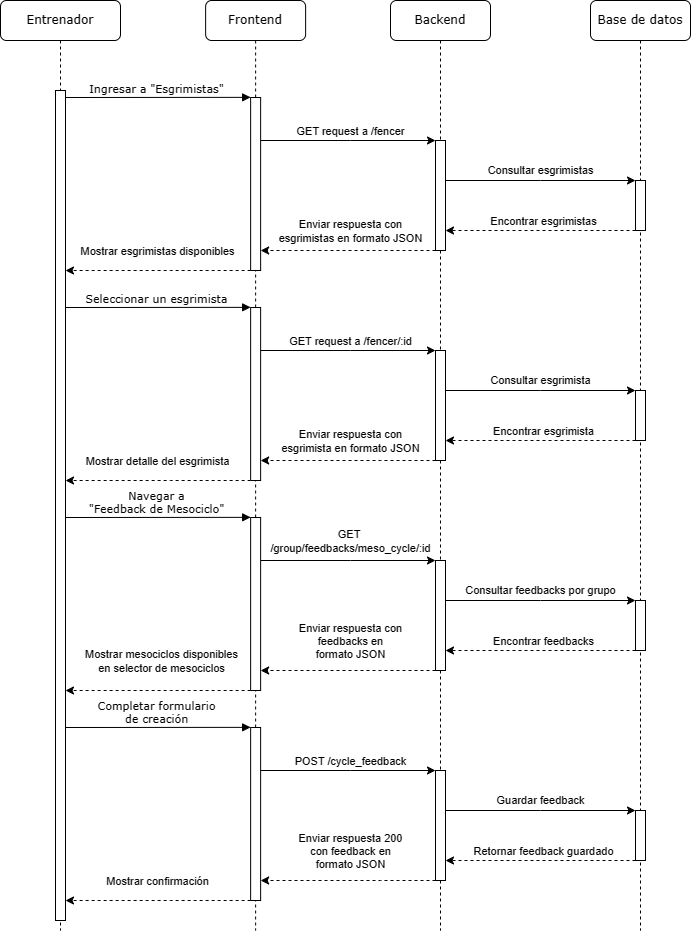

The diagram above was exported from draw.io. Its source (the exported page's mxGraphModel, read from the mxfile embedded in the PNG):
<mxGraphModel dx="1809" dy="1066" grid="1" gridSize="10" guides="1" tooltips="1" connect="1" arrows="1" fold="1" page="1" pageScale="1" pageWidth="850" pageHeight="1100" math="0" shadow="0">
  <root>
    <mxCell id="0" />
    <mxCell id="1" parent="0" />
    <mxCell id="2" value="Backend" style="shape=umlLifeline;perimeter=lifelinePerimeter;whiteSpace=wrap;html=1;container=0;collapsible=0;recursiveResize=0;outlineConnect=0;rounded=1;shadow=0;comic=0;labelBackgroundColor=none;strokeWidth=1;fontFamily=Verdana;fontSize=12;align=center;" vertex="1" parent="1">
      <mxGeometry x="620" y="90" width="100" height="930" as="geometry" />
    </mxCell>
    <mxCell id="3" value="Base de datos" style="shape=umlLifeline;perimeter=lifelinePerimeter;whiteSpace=wrap;html=1;container=0;collapsible=0;recursiveResize=0;outlineConnect=0;rounded=1;shadow=0;comic=0;labelBackgroundColor=none;strokeWidth=1;fontFamily=Verdana;fontSize=12;align=center;" vertex="1" parent="1">
      <mxGeometry x="820" y="90" width="100" height="930" as="geometry" />
    </mxCell>
    <mxCell id="4" value="Entrenador" style="shape=umlLifeline;perimeter=lifelinePerimeter;whiteSpace=wrap;html=1;container=0;collapsible=0;recursiveResize=0;outlineConnect=0;rounded=1;shadow=0;comic=0;labelBackgroundColor=none;strokeWidth=1;fontFamily=Verdana;fontSize=12;align=center;" vertex="1" parent="1">
      <mxGeometry x="230" y="90" width="120" height="930" as="geometry" />
    </mxCell>
    <mxCell id="5" value="Frontend" style="shape=umlLifeline;perimeter=lifelinePerimeter;whiteSpace=wrap;html=1;container=0;collapsible=0;recursiveResize=0;outlineConnect=0;rounded=1;shadow=0;comic=0;labelBackgroundColor=none;strokeWidth=1;fontFamily=Verdana;fontSize=12;align=center;" vertex="1" parent="1">
      <mxGeometry x="435.13" y="90" width="100" height="930" as="geometry" />
    </mxCell>
    <mxCell id="6" style="edgeStyle=orthogonalEdgeStyle;rounded=0;orthogonalLoop=1;jettySize=auto;html=1;" edge="1" source="10" target="13" parent="1">
      <mxGeometry relative="1" as="geometry">
        <Array as="points">
          <mxPoint x="770" y="270" />
          <mxPoint x="770" y="270" />
        </Array>
      </mxGeometry>
    </mxCell>
    <mxCell id="7" value="Consultar esgrimistas" style="edgeLabel;html=1;align=center;verticalAlign=middle;resizable=0;points=[];" vertex="1" connectable="0" parent="6">
      <mxGeometry x="-0.0632" relative="1" as="geometry">
        <mxPoint x="6" y="-11" as="offset" />
      </mxGeometry>
    </mxCell>
    <mxCell id="8" style="edgeStyle=orthogonalEdgeStyle;rounded=0;orthogonalLoop=1;jettySize=auto;html=1;dashed=1;" edge="1" source="10" target="19" parent="1">
      <mxGeometry relative="1" as="geometry">
        <Array as="points">
          <mxPoint x="610" y="340" />
          <mxPoint x="610" y="340" />
        </Array>
      </mxGeometry>
    </mxCell>
    <mxCell id="9" value="Enviar respuesta con &lt;br&gt;esgrimistas en formato JSON" style="edgeLabel;html=1;align=center;verticalAlign=middle;resizable=0;points=[];" vertex="1" connectable="0" parent="8">
      <mxGeometry x="-0.0183" y="1" relative="1" as="geometry">
        <mxPoint y="-21" as="offset" />
      </mxGeometry>
    </mxCell>
    <mxCell id="10" value="" style="html=1;points=[];perimeter=orthogonalPerimeter;rounded=0;shadow=0;comic=0;labelBackgroundColor=none;strokeWidth=1;fontFamily=Verdana;fontSize=12;align=center;" vertex="1" parent="1">
      <mxGeometry x="665" y="230" width="10" height="110" as="geometry" />
    </mxCell>
    <mxCell id="11" style="edgeStyle=orthogonalEdgeStyle;rounded=0;orthogonalLoop=1;jettySize=auto;html=1;dashed=1;" edge="1" source="13" target="10" parent="1">
      <mxGeometry relative="1" as="geometry">
        <Array as="points">
          <mxPoint x="820" y="320" />
          <mxPoint x="820" y="320" />
        </Array>
      </mxGeometry>
    </mxCell>
    <mxCell id="12" value="Encontrar esgrimistas" style="edgeLabel;html=1;align=center;verticalAlign=middle;resizable=0;points=[];" vertex="1" connectable="0" parent="11">
      <mxGeometry x="-0.0211" y="3" relative="1" as="geometry">
        <mxPoint y="-13" as="offset" />
      </mxGeometry>
    </mxCell>
    <mxCell id="13" value="" style="html=1;points=[];perimeter=orthogonalPerimeter;rounded=0;shadow=0;comic=0;labelBackgroundColor=none;strokeWidth=1;fontFamily=Verdana;fontSize=12;align=center;" vertex="1" parent="1">
      <mxGeometry x="865" y="270" width="10" height="50" as="geometry" />
    </mxCell>
    <mxCell id="14" value="Ingresar a &quot;Esgrimistas&quot;" style="html=1;verticalAlign=bottom;endArrow=block;entryX=0;entryY=0;labelBackgroundColor=none;fontFamily=Verdana;fontSize=11;edgeStyle=elbowEdgeStyle;elbow=vertical;" edge="1" target="19" parent="1">
      <mxGeometry x="-0.0061" relative="1" as="geometry">
        <mxPoint x="295" y="187" as="sourcePoint" />
        <mxPoint as="offset" />
      </mxGeometry>
    </mxCell>
    <mxCell id="15" style="edgeStyle=orthogonalEdgeStyle;rounded=0;orthogonalLoop=1;jettySize=auto;html=1;" edge="1" source="19" target="10" parent="1">
      <mxGeometry relative="1" as="geometry">
        <Array as="points">
          <mxPoint x="580" y="230" />
          <mxPoint x="580" y="230" />
        </Array>
      </mxGeometry>
    </mxCell>
    <mxCell id="16" value="GET request a /fencer" style="edgeLabel;html=1;align=center;verticalAlign=middle;resizable=0;points=[];" vertex="1" connectable="0" parent="15">
      <mxGeometry x="0.1308" y="1" relative="1" as="geometry">
        <mxPoint x="-9" y="-9" as="offset" />
      </mxGeometry>
    </mxCell>
    <mxCell id="17" style="edgeStyle=orthogonalEdgeStyle;rounded=0;orthogonalLoop=1;jettySize=auto;html=1;dashed=1;" edge="1" source="19" target="65" parent="1">
      <mxGeometry relative="1" as="geometry">
        <Array as="points">
          <mxPoint x="400" y="360" />
          <mxPoint x="400" y="360" />
        </Array>
      </mxGeometry>
    </mxCell>
    <mxCell id="18" value="Mostrar esgrimistas disponibles" style="edgeLabel;html=1;align=center;verticalAlign=middle;resizable=0;points=[];" vertex="1" connectable="0" parent="17">
      <mxGeometry x="0.2258" y="3" relative="1" as="geometry">
        <mxPoint x="19" y="-23" as="offset" />
      </mxGeometry>
    </mxCell>
    <mxCell id="19" value="" style="html=1;points=[];perimeter=orthogonalPerimeter;rounded=0;shadow=0;comic=0;labelBackgroundColor=none;strokeWidth=1;fontFamily=Verdana;fontSize=12;align=center;" vertex="1" parent="1">
      <mxGeometry x="480.13" y="187" width="10" height="173" as="geometry" />
    </mxCell>
    <mxCell id="20" value="" style="html=1;points=[];perimeter=orthogonalPerimeter;rounded=0;shadow=0;comic=0;labelBackgroundColor=none;strokeWidth=1;fontFamily=Verdana;fontSize=12;align=center;" vertex="1" parent="1">
      <mxGeometry x="285" y="390" width="10" height="180" as="geometry" />
    </mxCell>
    <mxCell id="21" style="edgeStyle=orthogonalEdgeStyle;rounded=0;orthogonalLoop=1;jettySize=auto;html=1;" edge="1" source="25" target="28" parent="1">
      <mxGeometry relative="1" as="geometry">
        <Array as="points">
          <mxPoint x="770" y="480" />
          <mxPoint x="770" y="480" />
        </Array>
      </mxGeometry>
    </mxCell>
    <mxCell id="22" value="Consultar esgrimista" style="edgeLabel;html=1;align=center;verticalAlign=middle;resizable=0;points=[];" vertex="1" connectable="0" parent="21">
      <mxGeometry x="-0.0632" relative="1" as="geometry">
        <mxPoint x="6" y="-11" as="offset" />
      </mxGeometry>
    </mxCell>
    <mxCell id="23" style="edgeStyle=orthogonalEdgeStyle;rounded=0;orthogonalLoop=1;jettySize=auto;html=1;dashed=1;" edge="1" source="25" target="34" parent="1">
      <mxGeometry relative="1" as="geometry">
        <Array as="points">
          <mxPoint x="610" y="550" />
          <mxPoint x="610" y="550" />
        </Array>
      </mxGeometry>
    </mxCell>
    <mxCell id="24" value="Enviar respuesta con&lt;br style=&quot;border-color: var(--border-color);&quot;&gt;esgrimista en formato JSON" style="edgeLabel;html=1;align=center;verticalAlign=middle;resizable=0;points=[];" vertex="1" connectable="0" parent="23">
      <mxGeometry x="-0.0183" y="1" relative="1" as="geometry">
        <mxPoint y="-21" as="offset" />
      </mxGeometry>
    </mxCell>
    <mxCell id="25" value="" style="html=1;points=[];perimeter=orthogonalPerimeter;rounded=0;shadow=0;comic=0;labelBackgroundColor=none;strokeWidth=1;fontFamily=Verdana;fontSize=12;align=center;" vertex="1" parent="1">
      <mxGeometry x="665" y="440" width="10" height="110" as="geometry" />
    </mxCell>
    <mxCell id="26" style="edgeStyle=orthogonalEdgeStyle;rounded=0;orthogonalLoop=1;jettySize=auto;html=1;dashed=1;" edge="1" source="28" target="25" parent="1">
      <mxGeometry relative="1" as="geometry">
        <Array as="points">
          <mxPoint x="820" y="530" />
          <mxPoint x="820" y="530" />
        </Array>
      </mxGeometry>
    </mxCell>
    <mxCell id="27" value="Encontrar esgrimista" style="edgeLabel;html=1;align=center;verticalAlign=middle;resizable=0;points=[];" vertex="1" connectable="0" parent="26">
      <mxGeometry x="-0.0211" y="3" relative="1" as="geometry">
        <mxPoint y="-13" as="offset" />
      </mxGeometry>
    </mxCell>
    <mxCell id="28" value="" style="html=1;points=[];perimeter=orthogonalPerimeter;rounded=0;shadow=0;comic=0;labelBackgroundColor=none;strokeWidth=1;fontFamily=Verdana;fontSize=12;align=center;" vertex="1" parent="1">
      <mxGeometry x="865" y="480" width="10" height="50" as="geometry" />
    </mxCell>
    <mxCell id="29" value="Seleccionar un esgrimista" style="html=1;verticalAlign=bottom;endArrow=block;entryX=0;entryY=0;labelBackgroundColor=none;fontFamily=Verdana;fontSize=11;edgeStyle=elbowEdgeStyle;elbow=vertical;" edge="1" target="34" parent="1">
      <mxGeometry x="-0.0061" relative="1" as="geometry">
        <mxPoint x="295" y="397" as="sourcePoint" />
        <mxPoint as="offset" />
      </mxGeometry>
    </mxCell>
    <mxCell id="30" style="edgeStyle=orthogonalEdgeStyle;rounded=0;orthogonalLoop=1;jettySize=auto;html=1;" edge="1" source="34" target="25" parent="1">
      <mxGeometry relative="1" as="geometry">
        <Array as="points">
          <mxPoint x="580" y="440" />
          <mxPoint x="580" y="440" />
        </Array>
      </mxGeometry>
    </mxCell>
    <mxCell id="31" value="GET request a /fencer/:id" style="edgeLabel;html=1;align=center;verticalAlign=middle;resizable=0;points=[];" vertex="1" connectable="0" parent="30">
      <mxGeometry x="0.1308" y="1" relative="1" as="geometry">
        <mxPoint x="-9" y="-9" as="offset" />
      </mxGeometry>
    </mxCell>
    <mxCell id="32" style="edgeStyle=orthogonalEdgeStyle;rounded=0;orthogonalLoop=1;jettySize=auto;html=1;dashed=1;" edge="1" source="34" target="20" parent="1">
      <mxGeometry relative="1" as="geometry">
        <Array as="points">
          <mxPoint x="400" y="570" />
          <mxPoint x="400" y="570" />
        </Array>
      </mxGeometry>
    </mxCell>
    <mxCell id="33" value="Mostrar detalle del esgrimista" style="edgeLabel;html=1;align=center;verticalAlign=middle;resizable=0;points=[];" vertex="1" connectable="0" parent="32">
      <mxGeometry x="0.2258" y="3" relative="1" as="geometry">
        <mxPoint x="19" y="-23" as="offset" />
      </mxGeometry>
    </mxCell>
    <mxCell id="34" value="" style="html=1;points=[];perimeter=orthogonalPerimeter;rounded=0;shadow=0;comic=0;labelBackgroundColor=none;strokeWidth=1;fontFamily=Verdana;fontSize=12;align=center;" vertex="1" parent="1">
      <mxGeometry x="480.13" y="397" width="10" height="173" as="geometry" />
    </mxCell>
    <mxCell id="35" value="" style="html=1;points=[];perimeter=orthogonalPerimeter;rounded=0;shadow=0;comic=0;labelBackgroundColor=none;strokeWidth=1;fontFamily=Verdana;fontSize=12;align=center;" vertex="1" parent="1">
      <mxGeometry x="285" y="600" width="10" height="180" as="geometry" />
    </mxCell>
    <mxCell id="36" style="edgeStyle=orthogonalEdgeStyle;rounded=0;orthogonalLoop=1;jettySize=auto;html=1;" edge="1" source="40" target="43" parent="1">
      <mxGeometry relative="1" as="geometry">
        <Array as="points">
          <mxPoint x="770" y="690" />
          <mxPoint x="770" y="690" />
        </Array>
      </mxGeometry>
    </mxCell>
    <mxCell id="37" value="Consultar feedbacks por grupo" style="edgeLabel;html=1;align=center;verticalAlign=middle;resizable=0;points=[];" vertex="1" connectable="0" parent="36">
      <mxGeometry x="-0.0632" relative="1" as="geometry">
        <mxPoint x="6" y="-11" as="offset" />
      </mxGeometry>
    </mxCell>
    <mxCell id="38" style="edgeStyle=orthogonalEdgeStyle;rounded=0;orthogonalLoop=1;jettySize=auto;html=1;dashed=1;" edge="1" source="40" target="49" parent="1">
      <mxGeometry relative="1" as="geometry">
        <Array as="points">
          <mxPoint x="610" y="760" />
          <mxPoint x="610" y="760" />
        </Array>
      </mxGeometry>
    </mxCell>
    <mxCell id="39" value="Enviar respuesta con&lt;br style=&quot;border-color: var(--border-color);&quot;&gt;feedbacks en&lt;br style=&quot;border-color: var(--border-color);&quot;&gt;formato JSON" style="edgeLabel;html=1;align=center;verticalAlign=middle;resizable=0;points=[];" vertex="1" connectable="0" parent="38">
      <mxGeometry x="-0.0183" y="1" relative="1" as="geometry">
        <mxPoint y="-31" as="offset" />
      </mxGeometry>
    </mxCell>
    <mxCell id="40" value="" style="html=1;points=[];perimeter=orthogonalPerimeter;rounded=0;shadow=0;comic=0;labelBackgroundColor=none;strokeWidth=1;fontFamily=Verdana;fontSize=12;align=center;" vertex="1" parent="1">
      <mxGeometry x="665" y="650" width="10" height="110" as="geometry" />
    </mxCell>
    <mxCell id="41" style="edgeStyle=orthogonalEdgeStyle;rounded=0;orthogonalLoop=1;jettySize=auto;html=1;dashed=1;" edge="1" source="43" target="40" parent="1">
      <mxGeometry relative="1" as="geometry">
        <Array as="points">
          <mxPoint x="820" y="740" />
          <mxPoint x="820" y="740" />
        </Array>
      </mxGeometry>
    </mxCell>
    <mxCell id="42" value="Encontrar feedbacks" style="edgeLabel;html=1;align=center;verticalAlign=middle;resizable=0;points=[];" vertex="1" connectable="0" parent="41">
      <mxGeometry x="-0.0211" y="3" relative="1" as="geometry">
        <mxPoint y="-13" as="offset" />
      </mxGeometry>
    </mxCell>
    <mxCell id="43" value="" style="html=1;points=[];perimeter=orthogonalPerimeter;rounded=0;shadow=0;comic=0;labelBackgroundColor=none;strokeWidth=1;fontFamily=Verdana;fontSize=12;align=center;" vertex="1" parent="1">
      <mxGeometry x="865" y="690" width="10" height="50" as="geometry" />
    </mxCell>
    <mxCell id="44" value="Navegar a &lt;br&gt;&quot;Feedback de Mesociclo&quot;" style="html=1;verticalAlign=bottom;endArrow=block;entryX=0;entryY=0;labelBackgroundColor=none;fontFamily=Verdana;fontSize=11;edgeStyle=elbowEdgeStyle;elbow=vertical;" edge="1" target="49" parent="1">
      <mxGeometry x="-0.0061" relative="1" as="geometry">
        <mxPoint x="295" y="607" as="sourcePoint" />
        <mxPoint as="offset" />
      </mxGeometry>
    </mxCell>
    <mxCell id="45" style="edgeStyle=orthogonalEdgeStyle;rounded=0;orthogonalLoop=1;jettySize=auto;html=1;" edge="1" source="49" target="40" parent="1">
      <mxGeometry relative="1" as="geometry">
        <Array as="points">
          <mxPoint x="580" y="650" />
          <mxPoint x="580" y="650" />
        </Array>
      </mxGeometry>
    </mxCell>
    <mxCell id="46" value="GET&amp;nbsp; &lt;br&gt;/group/feedbacks/meso_cycle/:id" style="edgeLabel;html=1;align=center;verticalAlign=middle;resizable=0;points=[];" vertex="1" connectable="0" parent="45">
      <mxGeometry x="0.1308" y="1" relative="1" as="geometry">
        <mxPoint x="-9" y="-19" as="offset" />
      </mxGeometry>
    </mxCell>
    <mxCell id="47" style="edgeStyle=orthogonalEdgeStyle;rounded=0;orthogonalLoop=1;jettySize=auto;html=1;dashed=1;" edge="1" source="49" target="35" parent="1">
      <mxGeometry relative="1" as="geometry">
        <Array as="points">
          <mxPoint x="400" y="780" />
          <mxPoint x="400" y="780" />
        </Array>
      </mxGeometry>
    </mxCell>
    <mxCell id="48" value="Mostrar mesociclos disponibles &lt;br&gt;en selector de mesociclos" style="edgeLabel;html=1;align=center;verticalAlign=middle;resizable=0;points=[];" vertex="1" connectable="0" parent="47">
      <mxGeometry x="0.2258" y="3" relative="1" as="geometry">
        <mxPoint x="23" y="-33" as="offset" />
      </mxGeometry>
    </mxCell>
    <mxCell id="49" value="" style="html=1;points=[];perimeter=orthogonalPerimeter;rounded=0;shadow=0;comic=0;labelBackgroundColor=none;strokeWidth=1;fontFamily=Verdana;fontSize=12;align=center;" vertex="1" parent="1">
      <mxGeometry x="480.13" y="607" width="10" height="173" as="geometry" />
    </mxCell>
    <mxCell id="50" value="" style="html=1;points=[];perimeter=orthogonalPerimeter;rounded=0;shadow=0;comic=0;labelBackgroundColor=none;strokeWidth=1;fontFamily=Verdana;fontSize=12;align=center;" vertex="1" parent="1">
      <mxGeometry x="285" y="810" width="10" height="180" as="geometry" />
    </mxCell>
    <mxCell id="51" style="edgeStyle=orthogonalEdgeStyle;rounded=0;orthogonalLoop=1;jettySize=auto;html=1;" edge="1" source="55" target="58" parent="1">
      <mxGeometry relative="1" as="geometry">
        <Array as="points">
          <mxPoint x="770" y="900" />
          <mxPoint x="770" y="900" />
        </Array>
      </mxGeometry>
    </mxCell>
    <mxCell id="52" value="Guardar feedback" style="edgeLabel;html=1;align=center;verticalAlign=middle;resizable=0;points=[];" vertex="1" connectable="0" parent="51">
      <mxGeometry x="-0.0632" relative="1" as="geometry">
        <mxPoint x="6" y="-11" as="offset" />
      </mxGeometry>
    </mxCell>
    <mxCell id="53" style="edgeStyle=orthogonalEdgeStyle;rounded=0;orthogonalLoop=1;jettySize=auto;html=1;dashed=1;" edge="1" source="55" target="64" parent="1">
      <mxGeometry relative="1" as="geometry">
        <Array as="points">
          <mxPoint x="610" y="970" />
          <mxPoint x="610" y="970" />
        </Array>
      </mxGeometry>
    </mxCell>
    <mxCell id="54" value="Enviar respuesta 200 &lt;br&gt;con feedback en&lt;br style=&quot;border-color: var(--border-color);&quot;&gt;formato JSON" style="edgeLabel;html=1;align=center;verticalAlign=middle;resizable=0;points=[];" vertex="1" connectable="0" parent="53">
      <mxGeometry x="-0.0183" y="1" relative="1" as="geometry">
        <mxPoint y="-31" as="offset" />
      </mxGeometry>
    </mxCell>
    <mxCell id="55" value="" style="html=1;points=[];perimeter=orthogonalPerimeter;rounded=0;shadow=0;comic=0;labelBackgroundColor=none;strokeWidth=1;fontFamily=Verdana;fontSize=12;align=center;" vertex="1" parent="1">
      <mxGeometry x="665" y="860" width="10" height="110" as="geometry" />
    </mxCell>
    <mxCell id="56" style="edgeStyle=orthogonalEdgeStyle;rounded=0;orthogonalLoop=1;jettySize=auto;html=1;dashed=1;" edge="1" source="58" target="55" parent="1">
      <mxGeometry relative="1" as="geometry">
        <Array as="points">
          <mxPoint x="820" y="950" />
          <mxPoint x="820" y="950" />
        </Array>
      </mxGeometry>
    </mxCell>
    <mxCell id="57" value="Retornar feedback guardado" style="edgeLabel;html=1;align=center;verticalAlign=middle;resizable=0;points=[];" vertex="1" connectable="0" parent="56">
      <mxGeometry x="-0.0211" y="3" relative="1" as="geometry">
        <mxPoint y="-13" as="offset" />
      </mxGeometry>
    </mxCell>
    <mxCell id="58" value="" style="html=1;points=[];perimeter=orthogonalPerimeter;rounded=0;shadow=0;comic=0;labelBackgroundColor=none;strokeWidth=1;fontFamily=Verdana;fontSize=12;align=center;" vertex="1" parent="1">
      <mxGeometry x="865" y="900" width="10" height="50" as="geometry" />
    </mxCell>
    <mxCell id="59" value="Completar formulario&lt;br&gt;de creación" style="html=1;verticalAlign=bottom;endArrow=block;entryX=0;entryY=0;labelBackgroundColor=none;fontFamily=Verdana;fontSize=11;edgeStyle=elbowEdgeStyle;elbow=vertical;" edge="1" target="64" parent="1">
      <mxGeometry x="-0.0061" relative="1" as="geometry">
        <mxPoint x="295" y="817" as="sourcePoint" />
        <mxPoint as="offset" />
      </mxGeometry>
    </mxCell>
    <mxCell id="60" style="edgeStyle=orthogonalEdgeStyle;rounded=0;orthogonalLoop=1;jettySize=auto;html=1;" edge="1" source="64" target="55" parent="1">
      <mxGeometry relative="1" as="geometry">
        <Array as="points">
          <mxPoint x="580" y="860" />
          <mxPoint x="580" y="860" />
        </Array>
      </mxGeometry>
    </mxCell>
    <mxCell id="61" value="POST /cycle_feedback" style="edgeLabel;html=1;align=center;verticalAlign=middle;resizable=0;points=[];" vertex="1" connectable="0" parent="60">
      <mxGeometry x="0.1308" y="1" relative="1" as="geometry">
        <mxPoint x="-9" y="-9" as="offset" />
      </mxGeometry>
    </mxCell>
    <mxCell id="62" style="edgeStyle=orthogonalEdgeStyle;rounded=0;orthogonalLoop=1;jettySize=auto;html=1;dashed=1;" edge="1" source="64" target="50" parent="1">
      <mxGeometry relative="1" as="geometry">
        <Array as="points">
          <mxPoint x="400" y="990" />
          <mxPoint x="400" y="990" />
        </Array>
      </mxGeometry>
    </mxCell>
    <mxCell id="63" value="Mostrar confirmación" style="edgeLabel;html=1;align=center;verticalAlign=middle;resizable=0;points=[];" vertex="1" connectable="0" parent="62">
      <mxGeometry x="0.2258" y="3" relative="1" as="geometry">
        <mxPoint x="19" y="-23" as="offset" />
      </mxGeometry>
    </mxCell>
    <mxCell id="64" value="" style="html=1;points=[];perimeter=orthogonalPerimeter;rounded=0;shadow=0;comic=0;labelBackgroundColor=none;strokeWidth=1;fontFamily=Verdana;fontSize=12;align=center;" vertex="1" parent="1">
      <mxGeometry x="480.13" y="817" width="10" height="173" as="geometry" />
    </mxCell>
    <mxCell id="65" value="" style="html=1;points=[];perimeter=orthogonalPerimeter;rounded=0;shadow=0;comic=0;labelBackgroundColor=none;strokeWidth=1;fontFamily=Verdana;fontSize=12;align=center;" vertex="1" parent="1">
      <mxGeometry x="285" y="180" width="10" height="830" as="geometry" />
    </mxCell>
  </root>
</mxGraphModel>